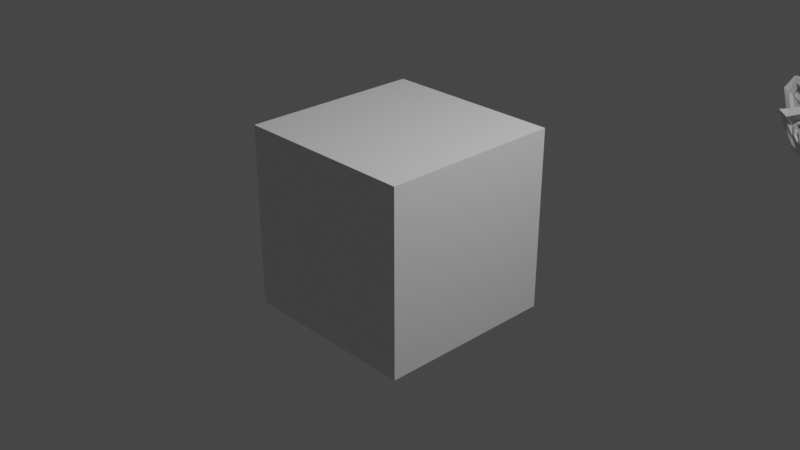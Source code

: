 # Source: tester2.blend  (saved by Blender 2.80.75; exported with 4.5.12 LTS)
import bpy
from mathutils import Matrix  # noqa: F401  (used for matrix-valued properties, if any)

bpy.ops.wm.read_factory_settings(use_empty=True)
scene = bpy.context.scene
scene.name = 'Scene'

# ---- collections
col_collection = bpy.data.collections.new('Collection'); scene.collection.children.link(col_collection)

# ---- materials (node trees are filled in below, after node groups)
mat_material = bpy.data.materials.new('Material')
mat_material.alpha_threshold = 0.0
mat_material.use_transparent_shadow = False
mat_material.line_color = (0.0, 0.0, 0.0, 1.0)

# ---- material node trees
mat_material.use_nodes = True; mat_material.node_tree.nodes.clear()
_N = mat_material.node_tree.nodes; _L = mat_material.node_tree.links
n0 = _N.new('ShaderNodeOutputMaterial'); n0.name = 'Material Output'; n0.location = (300, 300)
n1 = _N.new('ShaderNodeBsdfPrincipled'); n1.name = 'Principled BSDF'; n1.location = (10, 300)
n1.distribution = 'GGX'
n1.subsurface_method = 'BURLEY'
n1.inputs[2].default_value = 0.4
n1.inputs[3].default_value = 1.45
n1.inputs[27].default_value = (0.0, 0.0, 0.0, 1.0)
n1.inputs[28].default_value = 1.0
_L.new(n1.outputs[0], n0.inputs[0])
n0.is_active_output = True

# ---- world
world_world = bpy.data.worlds.new('World'); scene.world = world_world
world_world.use_nodes = True; world_world.node_tree.nodes.clear()
_N = world_world.node_tree.nodes; _L = world_world.node_tree.links
n0 = _N.new('ShaderNodeOutputWorld'); n0.name = 'World Output'; n0.location = (300, 300)
n1 = _N.new('ShaderNodeBackground'); n1.name = 'Background'; n1.location = (10, 300)
n1.inputs[0].default_value = (0.05088, 0.05088, 0.05088, 1.0)
_L.new(n1.outputs[0], n0.inputs[0])
n0.is_active_output = True
world_world.color = (0.05088, 0.05088, 0.05088)
world_world.use_sun_shadow = False
world_world.sun_shadow_jitter_overblur = 0.0

# ---- cameras
cam_camera = bpy.data.cameras.new('Camera')
cam_camera.clip_end = 100.0
cam_camera.ortho_scale = 7.314

# ---- lights
light_light = bpy.data.lights.new('Light', 'POINT')
light_light.transmission_factor = 0.0
light_light.energy = 1000.0
light_light.shadow_soft_size = 0.1
light_light.shadow_maximum_resolution = 0.006
light_light.use_absolute_resolution = True

# ---- meshes
me_cube = bpy.data.meshes.new('Cube')
me_cube.from_pydata([(1.0, 1.0, 1.0), (1.0, 1.0, -1.0), (1.0, -1.0, 1.0), (1.0, -1.0, -1.0), (-1.0, 1.0, 1.0), (-1.0, 1.0, -1.0), (-1.0, -1.0, 1.0), (-1.0, -1.0, -1.0)], [], [(0, 4, 6, 2), (3, 2, 6, 7), (7, 6, 4, 5), (5, 1, 3, 7), (1, 0, 2, 3), (5, 4, 0, 1)])
_uv = me_cube.uv_layers.new(name='UVMap')
_uv.uv.foreach_set('vector', [0.375, 0.0, 0.625, 0.0, 0.625, 0.25, 0.375, 0.25, 0.375, 0.25, 0.625, 0.25, 0.625, 0.5, 0.375, 0.5, 0.375, 0.5, 0.625, 0.5, 0.625, 0.75, 0.375, 0.75, 0.375, 0.75, 0.625, 0.75, 0.625, 1.0, 0.375, 1.0, 0.125, 0.5, 0.375, 0.5, 0.375, 0.75, 0.125, 0.75, 0.625, 0.5, 0.875, 0.5, 0.875, 0.75, 0.625, 0.75])
me_cube.materials.append(mat_material)
me_cube.use_remesh_preserve_volume = False
me_cube.use_remesh_preserve_attributes = False
me_cube.use_mirror_vertex_groups = False
me_cube.update()
me_suzanne = bpy.data.meshes.new('Suzanne')
me_suzanne.from_pydata([(0.4375, -0.7656, 0.1641), (-0.4375, -0.7656, 0.1641), (0.5, -0.6875, 0.09375), (-0.5, -0.6875, 0.09375), (0.5469, -0.5781, 0.05469), (-0.5469, -0.5781, 0.05469), (0.3516, -0.6172, -0.02344), (-0.3516, -0.6172, -0.02344), (0.3516, -0.7188, 0.03125), (-0.3516, -0.7188, 0.03125), (0.3516, -0.7812, 0.1328), (-0.3516, -0.7812, 0.1328), (0.2734, -0.7969, 0.1641), (-0.2734, -0.7969, 0.1641), (0.2031, -0.7422, 0.09375), (-0.2031, -0.7422, 0.09375), (0.1562, -0.6484, 0.05469), (-0.1562, -0.6484, 0.05469), (0.07812, -0.6562, 0.2422), (-0.07812, -0.6562, 0.2422), (0.1406, -0.7422, 0.2422), (-0.1406, -0.7422, 0.2422), (0.2422, -0.7969, 0.2422), (-0.2422, -0.7969, 0.2422), (0.2734, -0.7969, 0.3281), (-0.2734, -0.7969, 0.3281), (0.2031, -0.7422, 0.3906), (-0.2031, -0.7422, 0.3906), (0.1562, -0.6484, 0.4375), (-0.1562, -0.6484, 0.4375), (0.3516, -0.6172, 0.5156), (-0.3516, -0.6172, 0.5156), (0.3516, -0.7188, 0.4531), (-0.3516, -0.7188, 0.4531), (0.3516, -0.7812, 0.3594), (-0.3516, -0.7812, 0.3594), (0.4375, -0.7656, 0.3281), (-0.4375, -0.7656, 0.3281), (0.5, -0.6875, 0.3906), (-0.5, -0.6875, 0.3906), (0.5469, -0.5781, 0.4375), (-0.5469, -0.5781, 0.4375), (0.625, -0.5625, 0.2422), (-0.625, -0.5625, 0.2422), (0.5625, -0.6719, 0.2422), (-0.5625, -0.6719, 0.2422), (0.4688, -0.7578, 0.2422), (-0.4688, -0.7578, 0.2422), (0.4766, -0.7734, 0.2422), (-0.4766, -0.7734, 0.2422), (0.4453, -0.7812, 0.3359), (-0.4453, -0.7812, 0.3359), (0.3516, -0.8047, 0.375), (-0.3516, -0.8047, 0.375), (0.2656, -0.8203, 0.3359), (-0.2656, -0.8203, 0.3359), (0.2266, -0.8203, 0.2422), (-0.2266, -0.8203, 0.2422), (0.2656, -0.8203, 0.1562), (-0.2656, -0.8203, 0.1562), (0.3516, -0.8281, 0.2422), (-0.3516, -0.8281, 0.2422), (0.3516, -0.8047, 0.1172), (-0.3516, -0.8047, 0.1172), (0.4453, -0.7812, 0.1562), (-0.4453, -0.7812, 0.1562), (0.0, -0.7422, 0.4297), (0.0, -0.8203, 0.3516), (0.0, -0.7344, -0.6797), (0.0, -0.7812, -0.3203), (0.0, -0.7969, -0.1875), (0.0, -0.7188, -0.7734), (0.0, -0.6016, 0.4062), (0.0, -0.5703, 0.5703), (0.0, 0.5469, 0.8984), (0.0, 0.8516, 0.5625), (0.0, 0.8281, 0.07031), (0.0, 0.3516, -0.3828), (0.2031, -0.5625, -0.1875), (-0.2031, -0.5625, -0.1875), (0.3125, -0.5703, -0.4375), (-0.3125, -0.5703, -0.4375), (0.3516, -0.5703, -0.6953), (-0.3516, -0.5703, -0.6953), (0.3672, -0.5312, -0.8906), (-0.3672, -0.5312, -0.8906), (0.3281, -0.5234, -0.9453), (-0.3281, -0.5234, -0.9453), (0.1797, -0.5547, -0.9688), (-0.1797, -0.5547, -0.9688), (0.0, -0.5781, -0.9844), (0.4375, -0.5312, -0.1406), (-0.4375, -0.5312, -0.1406), (0.6328, -0.5391, -0.03906), (-0.6328, -0.5391, -0.03906), (0.8281, -0.4453, 0.1484), (-0.8281, -0.4453, 0.1484), (0.8594, -0.5938, 0.4297), (-0.8594, -0.5938, 0.4297), (0.7109, -0.625, 0.4844), (-0.7109, -0.625, 0.4844), (0.4922, -0.6875, 0.6016), (-0.4922, -0.6875, 0.6016), (0.3203, -0.7344, 0.7578), (-0.3203, -0.7344, 0.7578), (0.1562, -0.7578, 0.7188), (-0.1562, -0.7578, 0.7188), (0.0625, -0.75, 0.4922), (-0.0625, -0.75, 0.4922), (0.1641, -0.7734, 0.4141), (-0.1641, -0.7734, 0.4141), (0.125, -0.7656, 0.3047), (-0.125, -0.7656, 0.3047), (0.2031, -0.7422, 0.09375), (-0.2031, -0.7422, 0.09375), (0.375, -0.7031, 0.01562), (-0.375, -0.7031, 0.01562), (0.4922, -0.6719, 0.0625), (-0.4922, -0.6719, 0.0625), (0.625, -0.6484, 0.1875), (-0.625, -0.6484, 0.1875), (0.6406, -0.6484, 0.2969), (-0.6406, -0.6484, 0.2969), (0.6016, -0.6641, 0.375), (-0.6016, -0.6641, 0.375), (0.4297, -0.7188, 0.4375), (-0.4297, -0.7188, 0.4375), (0.25, -0.7578, 0.4688), (-0.25, -0.7578, 0.4688), (0.0, -0.7344, -0.7656), (0.1094, -0.7344, -0.7188), (-0.1094, -0.7344, -0.7188), (0.1172, -0.7109, -0.8359), (-0.1172, -0.7109, -0.8359), (0.0625, -0.6953, -0.8828), (-0.0625, -0.6953, -0.8828), (0.0, -0.6875, -0.8906), (0.0, -0.75, -0.1953), (0.0, -0.7422, -0.1406), (0.1016, -0.7422, -0.1484), (-0.1016, -0.7422, -0.1484), (0.125, -0.75, -0.2266), (-0.125, -0.75, -0.2266), (0.08594, -0.7422, -0.2891), (-0.08594, -0.7422, -0.2891), (0.3984, -0.6719, -0.04688), (-0.3984, -0.6719, -0.04688), (0.6172, -0.625, 0.05469), (-0.6172, -0.625, 0.05469), (0.7266, -0.6016, 0.2031), (-0.7266, -0.6016, 0.2031), (0.7422, -0.6562, 0.375), (-0.7422, -0.6562, 0.375), (0.6875, -0.7266, 0.4141), (-0.6875, -0.7266, 0.4141), (0.4375, -0.7969, 0.5469), (-0.4375, -0.7969, 0.5469), (0.3125, -0.8359, 0.6406), (-0.3125, -0.8359, 0.6406), (0.2031, -0.8516, 0.6172), (-0.2031, -0.8516, 0.6172), (0.1016, -0.8438, 0.4297), (-0.1016, -0.8438, 0.4297), (0.125, -0.8125, -0.1016), (-0.125, -0.8125, -0.1016), (0.2109, -0.7109, -0.4453), (-0.2109, -0.7109, -0.4453), (0.25, -0.6875, -0.7031), (-0.25, -0.6875, -0.7031), (0.2656, -0.6641, -0.8203), (-0.2656, -0.6641, -0.8203), (0.2344, -0.6328, -0.9141), (-0.2344, -0.6328, -0.9141), (0.1641, -0.6328, -0.9297), (-0.1641, -0.6328, -0.9297), (0.0, -0.6406, -0.9453), (0.0, -0.7266, 0.04688), (0.0, -0.7656, 0.2109), (0.3281, -0.7422, 0.4766), (-0.3281, -0.7422, 0.4766), (0.1641, -0.75, 0.1406), (-0.1641, -0.75, 0.1406), (0.1328, -0.7578, 0.2109), (-0.1328, -0.7578, 0.2109), (0.1172, -0.7344, -0.6875), (-0.1172, -0.7344, -0.6875), (0.07812, -0.75, -0.4453), (-0.07812, -0.75, -0.4453), (0.0, -0.75, -0.4453), (0.0, -0.7422, -0.3281), (0.09375, -0.7812, -0.2734), (-0.09375, -0.7812, -0.2734), (0.1328, -0.7969, -0.2266), (-0.1328, -0.7969, -0.2266), (0.1094, -0.7812, -0.1328), (-0.1094, -0.7812, -0.1328), (0.03906, -0.7812, -0.125), (-0.03906, -0.7812, -0.125), (0.0, -0.8281, -0.2031), (0.04688, -0.8125, -0.1484), (-0.04688, -0.8125, -0.1484), (0.09375, -0.8125, -0.1562), (-0.09375, -0.8125, -0.1562), (0.1094, -0.8281, -0.2266), (-0.1094, -0.8281, -0.2266), (0.07812, -0.8047, -0.25), (-0.07812, -0.8047, -0.25), (0.0, -0.8047, -0.2891), (0.2578, -0.5547, -0.3125), (-0.2578, -0.5547, -0.3125), (0.1641, -0.7109, -0.2422), (-0.1641, -0.7109, -0.2422), (0.1797, -0.7109, -0.3125), (-0.1797, -0.7109, -0.3125), (0.2344, -0.5547, -0.25), (-0.2344, -0.5547, -0.25), (0.0, -0.6875, -0.875), (0.04688, -0.6875, -0.8672), (-0.04688, -0.6875, -0.8672), (0.09375, -0.7109, -0.8203), (-0.09375, -0.7109, -0.8203), (0.09375, -0.7266, -0.7422), (-0.09375, -0.7266, -0.7422), (0.0, -0.6562, -0.7812), (0.09375, -0.6641, -0.75), (-0.09375, -0.6641, -0.75), (0.09375, -0.6406, -0.8125), (-0.09375, -0.6406, -0.8125), (0.04688, -0.6328, -0.8516), (-0.04688, -0.6328, -0.8516), (0.0, -0.6328, -0.8594), (0.1719, -0.7812, 0.2188), (-0.1719, -0.7812, 0.2188), (0.1875, -0.7734, 0.1562), (-0.1875, -0.7734, 0.1562), (0.3359, -0.7578, 0.4297), (-0.3359, -0.7578, 0.4297), (0.2734, -0.7734, 0.4219), (-0.2734, -0.7734, 0.4219), (0.4219, -0.7734, 0.3984), (-0.4219, -0.7734, 0.3984), (0.5625, -0.6953, 0.3516), (-0.5625, -0.6953, 0.3516), (0.5859, -0.6875, 0.2891), (-0.5859, -0.6875, 0.2891), (0.5781, -0.6797, 0.1953), (-0.5781, -0.6797, 0.1953), (0.4766, -0.7188, 0.1016), (-0.4766, -0.7188, 0.1016), (0.375, -0.7422, 0.0625), (-0.375, -0.7422, 0.0625), (0.2266, -0.7812, 0.1094), (-0.2266, -0.7812, 0.1094), (0.1797, -0.7812, 0.2969), (-0.1797, -0.7812, 0.2969), (0.2109, -0.7812, 0.375), (-0.2109, -0.7812, 0.375), (0.2344, -0.7578, 0.3594), (-0.2344, -0.7578, 0.3594), (0.1953, -0.7578, 0.2969), (-0.1953, -0.7578, 0.2969), (0.2422, -0.7578, 0.125), (-0.2422, -0.7578, 0.125), (0.375, -0.7266, 0.08594), (-0.375, -0.7266, 0.08594), (0.4609, -0.7031, 0.1172), (-0.4609, -0.7031, 0.1172), (0.5469, -0.6719, 0.2109), (-0.5469, -0.6719, 0.2109), (0.5547, -0.6719, 0.2812), (-0.5547, -0.6719, 0.2812), (0.5312, -0.6797, 0.3359), (-0.5312, -0.6797, 0.3359), (0.4141, -0.75, 0.3906), (-0.4141, -0.75, 0.3906), (0.2812, -0.7656, 0.3984), (-0.2812, -0.7656, 0.3984), (0.3359, -0.75, 0.4062), (-0.3359, -0.75, 0.4062), (0.2031, -0.75, 0.1719), (-0.2031, -0.75, 0.1719), (0.1953, -0.75, 0.2266), (-0.1953, -0.75, 0.2266), (0.1094, -0.6094, 0.4609), (-0.1094, -0.6094, 0.4609), (0.1953, -0.6172, 0.6641), (-0.1953, -0.6172, 0.6641), (0.3359, -0.5938, 0.6875), (-0.3359, -0.5938, 0.6875), (0.4844, -0.5547, 0.5547), (-0.4844, -0.5547, 0.5547), (0.6797, -0.4922, 0.4531), (-0.6797, -0.4922, 0.4531), (0.7969, -0.4609, 0.4062), (-0.7969, -0.4609, 0.4062), (0.7734, -0.375, 0.1641), (-0.7734, -0.375, 0.1641), (0.6016, -0.4141, 0.0), (-0.6016, -0.4141, 0.0), (0.4375, -0.4688, -0.09375), (-0.4375, -0.4688, -0.09375), (0.0, -0.2891, 0.8984), (0.0, 0.07812, 0.9844), (0.0, 0.6719, -0.1953), (0.0, -0.1875, -0.4609), (0.0, -0.4609, -0.9766), (0.0, -0.3438, -0.8047), (0.0, -0.3203, -0.5703), (0.0, -0.2812, -0.4844), (0.8516, -0.05469, 0.2344), (-0.8516, -0.05469, 0.2344), (0.8594, 0.04688, 0.3203), (-0.8594, 0.04688, 0.3203), (0.7734, 0.4375, 0.2656), (-0.7734, 0.4375, 0.2656), (0.4609, 0.7031, 0.4375), (-0.4609, 0.7031, 0.4375), (0.7344, -0.07031, -0.04688), (-0.7344, -0.07031, -0.04688), (0.5938, 0.1641, -0.125), (-0.5938, 0.1641, -0.125), (0.6406, 0.4297, -0.007812), (-0.6406, 0.4297, -0.007812), (0.3359, 0.6641, 0.05469), (-0.3359, 0.6641, 0.05469), (0.2344, -0.4062, -0.3516), (-0.2344, -0.4062, -0.3516), (0.1797, -0.2578, -0.4141), (-0.1797, -0.2578, -0.4141), (0.2891, -0.3828, -0.7109), (-0.2891, -0.3828, -0.7109), (0.25, -0.3906, -0.5), (-0.25, -0.3906, -0.5), (0.3281, -0.3984, -0.9141), (-0.3281, -0.3984, -0.9141), (0.1406, -0.3672, -0.7578), (-0.1406, -0.3672, -0.7578), (0.125, -0.3594, -0.5391), (-0.125, -0.3594, -0.5391), (0.1641, -0.4375, -0.9453), (-0.1641, -0.4375, -0.9453), (0.2188, -0.4297, -0.2812), (-0.2188, -0.4297, -0.2812), (0.2109, -0.4688, -0.2266), (-0.2109, -0.4688, -0.2266), (0.2031, -0.5, -0.1719), (-0.2031, -0.5, -0.1719), (0.2109, -0.1641, -0.3906), (-0.2109, -0.1641, -0.3906), (0.2969, 0.2656, -0.3125), (-0.2969, 0.2656, -0.3125), (0.3438, 0.5391, -0.1484), (-0.3438, 0.5391, -0.1484), (0.4531, 0.3828, 0.8672), (-0.4531, 0.3828, 0.8672), (0.4531, 0.07031, 0.9297), (-0.4531, 0.07031, 0.9297), (0.4531, -0.2344, 0.8516), (-0.4531, -0.2344, 0.8516), (0.4609, -0.4297, 0.5234), (-0.4609, -0.4297, 0.5234), (0.7266, -0.3359, 0.4062), (-0.7266, -0.3359, 0.4062), (0.6328, -0.2812, 0.4531), (-0.6328, -0.2812, 0.4531), (0.6406, -0.05469, 0.7031), (-0.6406, -0.05469, 0.7031), (0.7969, -0.125, 0.5625), (-0.7969, -0.125, 0.5625), (0.7969, 0.1172, 0.6172), (-0.7969, 0.1172, 0.6172), (0.6406, 0.1953, 0.75), (-0.6406, 0.1953, 0.75), (0.6406, 0.4453, 0.6797), (-0.6406, 0.4453, 0.6797), (0.7969, 0.3594, 0.5391), (-0.7969, 0.3594, 0.5391), (0.6172, 0.5859, 0.3281), (-0.6172, 0.5859, 0.3281), (0.4844, 0.5469, 0.02344), (-0.4844, 0.5469, 0.02344), (0.8203, 0.2031, 0.3281), (-0.8203, 0.2031, 0.3281), (0.4062, -0.1484, -0.1719), (-0.4062, -0.1484, -0.1719), (0.4297, 0.2109, -0.1953), (-0.4297, 0.2109, -0.1953), (0.8906, 0.2344, 0.4062), (-0.8906, 0.2344, 0.4062), (0.7734, 0.125, -0.1406), (-0.7734, 0.125, -0.1406), (1.039, 0.3281, -0.1016), (-1.039, 0.3281, -0.1016), (1.281, 0.4297, 0.05469), (-1.281, 0.4297, 0.05469), (1.352, 0.4219, 0.3203), (-1.352, 0.4219, 0.3203), (1.234, 0.4219, 0.5078), (-1.234, 0.4219, 0.5078), (1.023, 0.3125, 0.4766), (-1.023, 0.3125, 0.4766), (1.016, 0.2891, 0.4141), (-1.016, 0.2891, 0.4141), (1.188, 0.3906, 0.4375), (-1.188, 0.3906, 0.4375), (1.266, 0.4062, 0.2891), (-1.266, 0.4062, 0.2891), (1.211, 0.4062, 0.07812), (-1.211, 0.4062, 0.07812), (1.031, 0.3047, -0.03906), (-1.031, 0.3047, -0.03906), (0.8281, 0.1328, -0.07031), (-0.8281, 0.1328, -0.07031), (0.9219, 0.2188, 0.3594), (-0.9219, 0.2188, 0.3594), (0.9453, 0.2891, 0.3047), (-0.9453, 0.2891, 0.3047), (0.8828, 0.2109, -0.02344), (-0.8828, 0.2109, -0.02344), (1.039, 0.3672, 0.0), (-1.039, 0.3672, 0.0), (1.188, 0.4453, 0.09375), (-1.188, 0.4453, 0.09375), (1.234, 0.4453, 0.25), (-1.234, 0.4453, 0.25), (1.172, 0.4375, 0.3594), (-1.172, 0.4375, 0.3594), (1.023, 0.3594, 0.3438), (-1.023, 0.3594, 0.3438), (0.8438, 0.2109, 0.2891), (-0.8438, 0.2109, 0.2891), (0.8359, 0.2734, 0.1719), (-0.8359, 0.2734, 0.1719), (0.7578, 0.2734, 0.09375), (-0.7578, 0.2734, 0.09375), (0.8203, 0.2734, 0.08594), (-0.8203, 0.2734, 0.08594), (0.8438, 0.2734, 0.01562), (-0.8438, 0.2734, 0.01562), (0.8125, 0.2734, -0.01562), (-0.8125, 0.2734, -0.01562), (0.7266, 0.07031, 0.0), (-0.7266, 0.07031, 0.0), (0.7188, 0.1719, -0.02344), (-0.7188, 0.1719, -0.02344), (0.7188, 0.1875, 0.03906), (-0.7188, 0.1875, 0.03906), (0.7969, 0.2109, 0.2031), (-0.7969, 0.2109, 0.2031), (0.8906, 0.2656, 0.2422), (-0.8906, 0.2656, 0.2422), (0.8906, 0.3203, 0.2344), (-0.8906, 0.3203, 0.2344), (0.8125, 0.3203, -0.01562), (-0.8125, 0.3203, -0.01562), (0.8516, 0.3203, 0.01562), (-0.8516, 0.3203, 0.01562), (0.8281, 0.3203, 0.07812), (-0.8281, 0.3203, 0.07812), (0.7656, 0.3203, 0.09375), (-0.7656, 0.3203, 0.09375), (0.8438, 0.3203, 0.1719), (-0.8438, 0.3203, 0.1719), (1.039, 0.4141, 0.3281), (-1.039, 0.4141, 0.3281), (1.188, 0.4844, 0.3438), (-1.188, 0.4844, 0.3438), (1.258, 0.4922, 0.2422), (-1.258, 0.4922, 0.2422), (1.211, 0.4844, 0.08594), (-1.211, 0.4844, 0.08594), (1.047, 0.4219, 0.0), (-1.047, 0.4219, 0.0), (0.8828, 0.2656, -0.01562), (-0.8828, 0.2656, -0.01562), (0.9531, 0.3438, 0.2891), (-0.9531, 0.3438, 0.2891), (0.8906, 0.3281, 0.1094), (-0.8906, 0.3281, 0.1094), (0.9375, 0.3359, 0.0625), (-0.9375, 0.3359, 0.0625), (1.0, 0.3672, 0.125), (-1.0, 0.3672, 0.125), (0.9609, 0.3516, 0.1719), (-0.9609, 0.3516, 0.1719), (1.016, 0.375, 0.2344), (-1.016, 0.375, 0.2344), (1.055, 0.3828, 0.1875), (-1.055, 0.3828, 0.1875), (1.109, 0.3906, 0.2109), (-1.109, 0.3906, 0.2109), (1.086, 0.3906, 0.2734), (-1.086, 0.3906, 0.2734), (1.023, 0.4844, 0.4375), (-1.023, 0.4844, 0.4375), (1.25, 0.5469, 0.4688), (-1.25, 0.5469, 0.4688), (1.367, 0.5, 0.2969), (-1.367, 0.5, 0.2969), (1.312, 0.5312, 0.05469), (-1.312, 0.5312, 0.05469), (1.039, 0.4922, -0.08594), (-1.039, 0.4922, -0.08594), (0.7891, 0.3281, -0.125), (-0.7891, 0.3281, -0.125), (0.8594, 0.3828, 0.3828), (-0.8594, 0.3828, 0.3828)], [], [(46, 0, 2, 44), (3, 1, 47, 45), (44, 2, 4, 42), (5, 3, 45, 43), (2, 8, 6, 4), (7, 9, 3, 5), (0, 10, 8, 2), (9, 11, 1, 3), (10, 12, 14, 8), (15, 13, 11, 9), (8, 14, 16, 6), (17, 15, 9, 7), (14, 20, 18, 16), (19, 21, 15, 17), (12, 22, 20, 14), (21, 23, 13, 15), (22, 24, 26, 20), (27, 25, 23, 21), (20, 26, 28, 18), (29, 27, 21, 19), (26, 32, 30, 28), (31, 33, 27, 29), (24, 34, 32, 26), (33, 35, 25, 27), (34, 36, 38, 32), (39, 37, 35, 33), (32, 38, 40, 30), (41, 39, 33, 31), (38, 44, 42, 40), (43, 45, 39, 41), (36, 46, 44, 38), (45, 47, 37, 39), (46, 36, 50, 48), (51, 37, 47, 49), (36, 34, 52, 50), (53, 35, 37, 51), (34, 24, 54, 52), (55, 25, 35, 53), (24, 22, 56, 54), (57, 23, 25, 55), (22, 12, 58, 56), (59, 13, 23, 57), (12, 10, 62, 58), (63, 11, 13, 59), (10, 0, 64, 62), (65, 1, 11, 63), (0, 46, 48, 64), (49, 47, 1, 65), (60, 64, 48), (49, 65, 61), (62, 64, 60), (61, 65, 63), (60, 58, 62), (63, 59, 61), (60, 56, 58), (59, 57, 61), (60, 54, 56), (57, 55, 61), (60, 52, 54), (55, 53, 61), (60, 50, 52), (53, 51, 61), (60, 48, 50), (51, 49, 61), (88, 173, 175, 90), (175, 174, 89, 90), (86, 171, 173, 88), (174, 172, 87, 89), (84, 169, 171, 86), (172, 170, 85, 87), (82, 167, 169, 84), (170, 168, 83, 85), (80, 165, 167, 82), (168, 166, 81, 83), (78, 91, 145, 163), (146, 92, 79, 164), (91, 93, 147, 145), (148, 94, 92, 146), (93, 95, 149, 147), (150, 96, 94, 148), (95, 97, 151, 149), (152, 98, 96, 150), (97, 99, 153, 151), (154, 100, 98, 152), (99, 101, 155, 153), (156, 102, 100, 154), (101, 103, 157, 155), (158, 104, 102, 156), (103, 105, 159, 157), (160, 106, 104, 158), (105, 107, 161, 159), (162, 108, 106, 160), (107, 66, 67, 161), (67, 66, 108, 162), (109, 127, 159, 161), (160, 128, 110, 162), (127, 178, 157, 159), (158, 179, 128, 160), (125, 155, 157, 178), (158, 156, 126, 179), (123, 153, 155, 125), (156, 154, 124, 126), (121, 151, 153, 123), (154, 152, 122, 124), (119, 149, 151, 121), (152, 150, 120, 122), (117, 147, 149, 119), (150, 148, 118, 120), (115, 145, 147, 117), (148, 146, 116, 118), (113, 163, 145, 115), (146, 164, 114, 116), (113, 180, 176, 163), (176, 181, 114, 164), (109, 161, 67, 111), (67, 162, 110, 112), (111, 67, 177, 182), (177, 67, 112, 183), (176, 180, 182, 177), (183, 181, 176, 177), (134, 136, 175, 173), (175, 136, 135, 174), (132, 134, 173, 171), (174, 135, 133, 172), (130, 132, 171, 169), (172, 133, 131, 170), (165, 186, 184, 167), (185, 187, 166, 168), (130, 169, 167, 184), (168, 170, 131, 185), (143, 189, 188, 186), (188, 189, 144, 187), (184, 186, 188, 68), (188, 187, 185, 68), (129, 130, 184, 68), (185, 131, 129, 68), (141, 192, 190, 143), (191, 193, 142, 144), (139, 194, 192, 141), (193, 195, 140, 142), (138, 196, 194, 139), (195, 197, 138, 140), (137, 70, 196, 138), (197, 70, 137, 138), (189, 143, 190, 69), (191, 144, 189, 69), (69, 190, 205, 207), (206, 191, 69, 207), (70, 198, 199, 196), (200, 198, 70, 197), (196, 199, 201, 194), (202, 200, 197, 195), (194, 201, 203, 192), (204, 202, 195, 193), (192, 203, 205, 190), (206, 204, 193, 191), (198, 203, 201, 199), (202, 204, 198, 200), (198, 207, 205, 203), (206, 207, 198, 204), (138, 139, 163, 176), (164, 140, 138, 176), (139, 141, 210, 163), (211, 142, 140, 164), (141, 143, 212, 210), (213, 144, 142, 211), (143, 186, 165, 212), (166, 187, 144, 213), (80, 208, 212, 165), (213, 209, 81, 166), (208, 214, 210, 212), (211, 215, 209, 213), (78, 163, 210, 214), (211, 164, 79, 215), (130, 129, 71, 221), (71, 129, 131, 222), (132, 130, 221, 219), (222, 131, 133, 220), (134, 132, 219, 217), (220, 133, 135, 218), (136, 134, 217, 216), (218, 135, 136, 216), (216, 217, 228, 230), (229, 218, 216, 230), (217, 219, 226, 228), (227, 220, 218, 229), (219, 221, 224, 226), (225, 222, 220, 227), (221, 71, 223, 224), (223, 71, 222, 225), (223, 230, 228, 224), (229, 230, 223, 225), (224, 228, 226), (227, 229, 225), (182, 180, 233, 231), (234, 181, 183, 232), (111, 182, 231, 253), (232, 183, 112, 254), (109, 111, 253, 255), (254, 112, 110, 256), (180, 113, 251, 233), (252, 114, 181, 234), (113, 115, 249, 251), (250, 116, 114, 252), (115, 117, 247, 249), (248, 118, 116, 250), (117, 119, 245, 247), (246, 120, 118, 248), (119, 121, 243, 245), (244, 122, 120, 246), (121, 123, 241, 243), (242, 124, 122, 244), (123, 125, 239, 241), (240, 126, 124, 242), (125, 178, 235, 239), (236, 179, 126, 240), (178, 127, 237, 235), (238, 128, 179, 236), (127, 109, 255, 237), (256, 110, 128, 238), (237, 255, 257, 275), (258, 256, 238, 276), (235, 237, 275, 277), (276, 238, 236, 278), (239, 235, 277, 273), (278, 236, 240, 274), (241, 239, 273, 271), (274, 240, 242, 272), (243, 241, 271, 269), (272, 242, 244, 270), (245, 243, 269, 267), (270, 244, 246, 268), (247, 245, 267, 265), (268, 246, 248, 266), (249, 247, 265, 263), (266, 248, 250, 264), (251, 249, 263, 261), (264, 250, 252, 262), (233, 251, 261, 279), (262, 252, 234, 280), (255, 253, 259, 257), (260, 254, 256, 258), (253, 231, 281, 259), (282, 232, 254, 260), (231, 233, 279, 281), (280, 234, 232, 282), (66, 107, 283, 72), (284, 108, 66, 72), (107, 105, 285, 283), (286, 106, 108, 284), (105, 103, 287, 285), (288, 104, 106, 286), (103, 101, 289, 287), (290, 102, 104, 288), (101, 99, 291, 289), (292, 100, 102, 290), (99, 97, 293, 291), (294, 98, 100, 292), (97, 95, 295, 293), (296, 96, 98, 294), (95, 93, 297, 295), (298, 94, 96, 296), (93, 91, 299, 297), (300, 92, 94, 298), (307, 308, 327, 337), (328, 308, 307, 338), (306, 307, 337, 335), (338, 307, 306, 336), (305, 306, 335, 339), (336, 306, 305, 340), (88, 90, 305, 339), (305, 90, 89, 340), (86, 88, 339, 333), (340, 89, 87, 334), (84, 86, 333, 329), (334, 87, 85, 330), (82, 84, 329, 331), (330, 85, 83, 332), (329, 335, 337, 331), (338, 336, 330, 332), (329, 333, 339, 335), (340, 334, 330, 336), (325, 331, 337, 327), (338, 332, 326, 328), (80, 82, 331, 325), (332, 83, 81, 326), (208, 341, 343, 214), (344, 342, 209, 215), (80, 325, 341, 208), (342, 326, 81, 209), (78, 214, 343, 345), (344, 215, 79, 346), (78, 345, 299, 91), (300, 346, 79, 92), (76, 323, 351, 303), (352, 324, 76, 303), (303, 351, 349, 77), (350, 352, 303, 77), (77, 349, 347, 304), (348, 350, 77, 304), (304, 347, 327, 308), (328, 348, 304, 308), (325, 327, 347, 341), (348, 328, 326, 342), (295, 297, 317, 309), (318, 298, 296, 310), (75, 315, 323, 76), (324, 316, 75, 76), (301, 357, 355, 302), (356, 358, 301, 302), (302, 355, 353, 74), (354, 356, 302, 74), (74, 353, 315, 75), (316, 354, 74, 75), (291, 293, 361, 363), (362, 294, 292, 364), (363, 361, 367, 365), (368, 362, 364, 366), (365, 367, 369, 371), (370, 368, 366, 372), (371, 369, 375, 373), (376, 370, 372, 374), (313, 377, 373, 375), (374, 378, 314, 376), (315, 353, 373, 377), (374, 354, 316, 378), (353, 355, 371, 373), (372, 356, 354, 374), (355, 357, 365, 371), (366, 358, 356, 372), (357, 359, 363, 365), (364, 360, 358, 366), (289, 291, 363, 359), (364, 292, 290, 360), (73, 359, 357, 301), (358, 360, 73, 301), (283, 285, 287, 289), (288, 286, 284, 290), (283, 289, 359, 73), (360, 290, 284, 73), (72, 283, 73), (73, 284, 72), (293, 295, 309, 361), (310, 296, 294, 362), (309, 311, 367, 361), (368, 312, 310, 362), (311, 381, 369, 367), (370, 382, 312, 368), (313, 375, 369, 381), (370, 376, 314, 382), (347, 349, 385, 383), (386, 350, 348, 384), (317, 383, 385, 319), (386, 384, 318, 320), (297, 299, 383, 317), (384, 300, 298, 318), (299, 343, 341, 383), (342, 344, 300, 384), (341, 347, 383), (384, 348, 342), (299, 345, 343), (344, 346, 300), (313, 321, 379, 377), (380, 322, 314, 378), (315, 377, 379, 323), (380, 378, 316, 324), (319, 385, 379, 321), (380, 386, 320, 322), (349, 351, 379, 385), (380, 352, 350, 386), (323, 379, 351), (352, 380, 324), (399, 387, 413, 401), (414, 388, 400, 402), (399, 401, 403, 397), (404, 402, 400, 398), (397, 403, 405, 395), (406, 404, 398, 396), (395, 405, 407, 393), (408, 406, 396, 394), (393, 407, 409, 391), (410, 408, 394, 392), (391, 409, 411, 389), (412, 410, 392, 390), (409, 419, 417, 411), (418, 420, 410, 412), (407, 421, 419, 409), (420, 422, 408, 410), (405, 423, 421, 407), (422, 424, 406, 408), (403, 425, 423, 405), (424, 426, 404, 406), (401, 427, 425, 403), (426, 428, 402, 404), (401, 413, 415, 427), (416, 414, 402, 428), (317, 319, 443, 441), (444, 320, 318, 442), (319, 389, 411, 443), (412, 390, 320, 444), (309, 317, 441, 311), (442, 318, 310, 312), (381, 429, 413, 387), (414, 430, 382, 388), (411, 417, 439, 443), (440, 418, 412, 444), (437, 445, 443, 439), (444, 446, 438, 440), (433, 445, 437, 435), (438, 446, 434, 436), (431, 447, 445, 433), (446, 448, 432, 434), (429, 447, 431, 449), (432, 448, 430, 450), (413, 429, 449, 415), (450, 430, 414, 416), (311, 447, 429, 381), (430, 448, 312, 382), (311, 441, 445, 447), (446, 442, 312, 448), (441, 443, 445), (446, 444, 442), (415, 449, 451, 475), (452, 450, 416, 476), (449, 431, 461, 451), (462, 432, 450, 452), (431, 433, 459, 461), (460, 434, 432, 462), (433, 435, 457, 459), (458, 436, 434, 460), (435, 437, 455, 457), (456, 438, 436, 458), (437, 439, 453, 455), (454, 440, 438, 456), (439, 417, 473, 453), (474, 418, 440, 454), (427, 415, 475, 463), (476, 416, 428, 464), (425, 427, 463, 465), (464, 428, 426, 466), (423, 425, 465, 467), (466, 426, 424, 468), (421, 423, 467, 469), (468, 424, 422, 470), (419, 421, 469, 471), (470, 422, 420, 472), (417, 419, 471, 473), (472, 420, 418, 474), (457, 455, 479, 477), (480, 456, 458, 478), (477, 479, 481, 483), (482, 480, 478, 484), (483, 481, 487, 485), (488, 482, 484, 486), (485, 487, 489, 491), (490, 488, 486, 492), (463, 475, 485, 491), (486, 476, 464, 492), (451, 483, 485, 475), (486, 484, 452, 476), (451, 461, 477, 483), (478, 462, 452, 484), (457, 477, 461, 459), (462, 478, 458, 460), (453, 473, 479, 455), (480, 474, 454, 456), (471, 481, 479, 473), (480, 482, 472, 474), (469, 487, 481, 471), (482, 488, 470, 472), (467, 489, 487, 469), (488, 490, 468, 470), (465, 491, 489, 467), (490, 492, 466, 468), (463, 491, 465), (466, 492, 464), (391, 389, 503, 501), (504, 390, 392, 502), (393, 391, 501, 499), (502, 392, 394, 500), (395, 393, 499, 497), (500, 394, 396, 498), (397, 395, 497, 495), (498, 396, 398, 496), (399, 397, 495, 493), (496, 398, 400, 494), (387, 399, 493, 505), (494, 400, 388, 506), (493, 501, 503, 505), (504, 502, 494, 506), (493, 495, 499, 501), (500, 496, 494, 502), (495, 497, 499), (500, 498, 496), (313, 381, 387, 505), (388, 382, 314, 506), (313, 505, 503, 321), (504, 506, 314, 322), (319, 321, 503, 389), (504, 322, 320, 390)])
_uv = me_suzanne.uv_layers.new(name='UVMap')
_uv.uv.foreach_set('vector', [0.891, 0.5901, 0.8706, 0.5896, 0.8601, 0.5601, 0.9046, 0.5594, 0.8562, 0.8505, 0.8681, 0.8215, 0.8884, 0.822, 0.9006, 0.8532, 0.9046, 0.5594, 0.8601, 0.5601, 0.853, 0.5216, 0.9202, 0.5245, 0.8475, 0.8887, 0.8562, 0.8505, 0.9006, 0.8532, 0.9147, 0.8887, 0.8601, 0.5601, 0.8289, 0.5908, 0.7985, 0.5695, 0.853, 0.5216, 0.7951, 0.8384, 0.8264, 0.8185, 0.8562, 0.8505, 0.8475, 0.8887, 0.8706, 0.5896, 0.8544, 0.6048, 0.8289, 0.5908, 0.8601, 0.5601, 0.8264, 0.8185, 0.8525, 0.8057, 0.8681, 0.8215, 0.8562, 0.8505, 0.8544, 0.6048, 0.8541, 0.6255, 0.8282, 0.6334, 0.8289, 0.5908, 0.8276, 0.776, 0.8532, 0.785, 0.8525, 0.8057, 0.8264, 0.8185, 0.8289, 0.5908, 0.8282, 0.6334, 0.791, 0.6454, 0.7985, 0.5695, 0.791, 0.7622, 0.8276, 0.776, 0.8264, 0.8185, 0.7951, 0.8384, 0.8282, 0.6334, 0.8552, 0.6685, 0.8424, 0.7025, 0.791, 0.6454, 0.8448, 0.7075, 0.8561, 0.742, 0.8276, 0.776, 0.791, 0.7622, 0.8541, 0.6255, 0.8675, 0.6423, 0.8552, 0.6685, 0.8282, 0.6334, 0.8561, 0.742, 0.8673, 0.7688, 0.8532, 0.785, 0.8276, 0.776, 0.8675, 0.6423, 0.8905, 0.6419, 0.9004, 0.667, 0.8552, 0.6685, 0.9012, 0.7456, 0.8902, 0.7702, 0.8673, 0.7688, 0.8561, 0.742, 0.8552, 0.6685, 0.9004, 0.667, 0.9189, 0.6997, 0.8424, 0.7025, 0.9212, 0.7137, 0.9012, 0.7456, 0.8561, 0.742, 0.8448, 0.7075, 0.9004, 0.667, 0.9319, 0.6368, 0.9684, 0.6453, 0.9189, 0.6997, 0.9682, 0.7702, 0.9314, 0.7771, 0.9012, 0.7456, 0.9212, 0.7137, 0.8905, 0.6419, 0.9059, 0.6279, 0.9319, 0.6368, 0.9004, 0.667, 0.9314, 0.7771, 0.905, 0.7849, 0.8902, 0.7702, 0.9012, 0.7456, 0.9059, 0.6279, 0.9062, 0.6057, 0.9337, 0.593, 0.9319, 0.6368, 0.9312, 0.8209, 0.9044, 0.807, 0.905, 0.7849, 0.9314, 0.7771, 0.9319, 0.6368, 0.9337, 0.593, 0.9684, 0.5738, 0.9684, 0.6453, 0.965, 0.8417, 0.9312, 0.8209, 0.9314, 0.7771, 0.9682, 0.7702, 0.9337, 0.593, 0.9046, 0.5594, 0.9202, 0.5245, 0.9684, 0.5738, 0.9147, 0.8887, 0.9006, 0.8532, 0.9312, 0.8209, 0.965, 0.8417, 0.9062, 0.6057, 0.891, 0.5901, 0.9046, 0.5594, 0.9337, 0.593, 0.9006, 0.8532, 0.8884, 0.822, 0.9044, 0.807, 0.9312, 0.8209, 0.891, 0.5901, 0.9062, 0.6057, 0.9024, 0.6079, 0.8896, 0.5933, 0.9006, 0.8047, 0.9044, 0.807, 0.8884, 0.822, 0.8872, 0.8187, 0.9062, 0.6057, 0.9059, 0.6279, 0.8998, 0.6263, 0.9024, 0.6079, 0.8988, 0.7862, 0.905, 0.7849, 0.9044, 0.807, 0.9006, 0.8047, 0.9059, 0.6279, 0.8905, 0.6419, 0.8878, 0.6365, 0.8998, 0.6263, 0.8874, 0.7754, 0.8902, 0.7702, 0.905, 0.7849, 0.8988, 0.7862, 0.8905, 0.6419, 0.8675, 0.6423, 0.8709, 0.6352, 0.8878, 0.6365, 0.8704, 0.776, 0.8673, 0.7688, 0.8902, 0.7702, 0.8874, 0.7754, 0.8675, 0.6423, 0.8541, 0.6255, 0.8599, 0.6239, 0.8709, 0.6352, 0.8589, 0.7868, 0.8532, 0.785, 0.8673, 0.7688, 0.8704, 0.776, 0.8541, 0.6255, 0.8544, 0.6048, 0.8597, 0.6082, 0.8599, 0.6239, 0.8579, 0.8025, 0.8525, 0.8057, 0.8532, 0.785, 0.8589, 0.7868, 0.8544, 0.6048, 0.8706, 0.5896, 0.8717, 0.594, 0.8597, 0.6082, 0.8693, 0.8172, 0.8681, 0.8215, 0.8525, 0.8057, 0.8579, 0.8025, 0.8706, 0.5896, 0.891, 0.5901, 0.8896, 0.5933, 0.8717, 0.594, 0.8872, 0.8187, 0.8884, 0.822, 0.8681, 0.8215, 0.8693, 0.8172, 0.8794, 0.6165, 0.8717, 0.594, 0.8896, 0.5933, 0.8872, 0.8187, 0.8693, 0.8172, 0.878, 0.7951, 0.8597, 0.6082, 0.8717, 0.594, 0.8794, 0.6165, 0.878, 0.7951, 0.8693, 0.8172, 0.8579, 0.8025, 0.8794, 0.6165, 0.8599, 0.6239, 0.8597, 0.6082, 0.8579, 0.8025, 0.8589, 0.7868, 0.878, 0.7951, 0.8794, 0.6165, 0.8709, 0.6352, 0.8599, 0.6239, 0.8589, 0.7868, 0.8704, 0.776, 0.878, 0.7951, 0.8794, 0.6165, 0.8878, 0.6365, 0.8709, 0.6352, 0.8704, 0.776, 0.8874, 0.7754, 0.878, 0.7951, 0.8794, 0.6165, 0.8998, 0.6263, 0.8878, 0.6365, 0.8874, 0.7754, 0.8988, 0.7862, 0.878, 0.7951, 0.8794, 0.6165, 0.9024, 0.6079, 0.8998, 0.6263, 0.8988, 0.7862, 0.9006, 0.8047, 0.878, 0.7951, 0.8794, 0.6165, 0.8896, 0.5933, 0.9024, 0.6079, 0.9006, 0.8047, 0.8872, 0.8187, 0.878, 0.7951, 0.5403, 0.05381, 0.5364, 0.06207, 0.5189, 0.05968, 0.5189, 0.05029, 0.5189, 0.05968, 0.5015, 0.06204, 0.4976, 0.05377, 0.5189, 0.05029, 0.5519, 0.05834, 0.5428, 0.06409, 0.5364, 0.06207, 0.5403, 0.05381, 0.5015, 0.06204, 0.4951, 0.06405, 0.486, 0.05827, 0.4976, 0.05377, 0.5551, 0.0619, 0.5463, 0.07267, 0.5428, 0.06409, 0.5519, 0.05834, 0.4951, 0.06405, 0.4916, 0.07262, 0.4828, 0.06183, 0.486, 0.05827, 0.5638, 0.07659, 0.5483, 0.08489, 0.5463, 0.07267, 0.5551, 0.0619, 0.4916, 0.07262, 0.4895, 0.08486, 0.474, 0.07651, 0.4828, 0.06183, 0.5831, 0.1085, 0.5556, 0.1217, 0.5483, 0.08489, 0.5638, 0.07659, 0.4895, 0.08486, 0.4822, 0.1218, 0.4545, 0.1085, 0.474, 0.07651, 0.6055, 0.1651, 0.6474, 0.2005, 0.6215, 0.2278, 0.5531, 0.2096, 0.4165, 0.2295, 0.3897, 0.2019, 0.432, 0.1656, 0.4853, 0.2101, 0.6474, 0.2005, 0.6764, 0.2332, 0.6648, 0.2532, 0.6215, 0.2278, 0.3727, 0.2564, 0.3603, 0.2359, 0.3897, 0.2019, 0.4165, 0.2295, 0.6764, 0.2332, 0.7153, 0.2654, 0.6839, 0.28, 0.6648, 0.2532, 0.3537, 0.2846, 0.3205, 0.2703, 0.3603, 0.2359, 0.3727, 0.2564, 0.7153, 0.2654, 0.7073, 0.3101, 0.6875, 0.3115, 0.6839, 0.28, 0.3512, 0.3174, 0.3307, 0.3169, 0.3205, 0.2703, 0.3537, 0.2846, 0.7073, 0.3101, 0.6974, 0.3327, 0.6768, 0.3239, 0.6875, 0.3115, 0.3627, 0.3297, 0.342, 0.3397, 0.3307, 0.3169, 0.3512, 0.3174, 0.6974, 0.3327, 0.6628, 0.3725, 0.6391, 0.3573, 0.6768, 0.3239, 0.4028, 0.3621, 0.3793, 0.3787, 0.342, 0.3397, 0.3627, 0.3297, 0.6628, 0.3725, 0.6268, 0.3958, 0.6183, 0.3752, 0.6391, 0.3573, 0.4246, 0.3793, 0.4169, 0.4006, 0.3793, 0.3787, 0.4028, 0.3621, 0.6268, 0.3958, 0.6048, 0.3978, 0.6008, 0.3779, 0.6183, 0.3752, 0.4424, 0.3812, 0.4393, 0.4015, 0.4169, 0.4006, 0.4246, 0.3793, 0.6048, 0.3978, 0.5531, 0.3905, 0.5597, 0.357, 0.6008, 0.3779, 0.4829, 0.3585, 0.4909, 0.3919, 0.4393, 0.4015, 0.4424, 0.3812, 0.5531, 0.3905, 0.5219, 0.386, 0.5211, 0.3439, 0.5597, 0.357, 0.5211, 0.3439, 0.5219, 0.386, 0.4909, 0.3919, 0.4829, 0.3585, 0.5773, 0.3402, 0.5998, 0.3448, 0.6008, 0.3779, 0.5597, 0.357, 0.4424, 0.3812, 0.442, 0.3478, 0.4646, 0.3422, 0.4829, 0.3585, 0.5998, 0.3448, 0.6155, 0.342, 0.6183, 0.3752, 0.6008, 0.3779, 0.4246, 0.3793, 0.426, 0.3456, 0.442, 0.3478, 0.4424, 0.3812, 0.6345, 0.3323, 0.6391, 0.3573, 0.6183, 0.3752, 0.6155, 0.342, 0.4246, 0.3793, 0.4028, 0.3621, 0.4064, 0.3365, 0.426, 0.3456, 0.6624, 0.3128, 0.6768, 0.3239, 0.6391, 0.3573, 0.6345, 0.3323, 0.4028, 0.3621, 0.3627, 0.3297, 0.3771, 0.3177, 0.4064, 0.3365, 0.6684, 0.298, 0.6875, 0.3115, 0.6768, 0.3239, 0.6624, 0.3128, 0.3627, 0.3297, 0.3512, 0.3174, 0.3703, 0.3026, 0.3771, 0.3177, 0.6641, 0.2779, 0.6839, 0.28, 0.6875, 0.3115, 0.6684, 0.298, 0.3512, 0.3174, 0.3537, 0.2846, 0.3741, 0.2818, 0.3703, 0.3026, 0.6392, 0.253, 0.6648, 0.2532, 0.6839, 0.28, 0.6641, 0.2779, 0.3537, 0.2846, 0.3727, 0.2564, 0.3989, 0.2556, 0.3741, 0.2818, 0.614, 0.2427, 0.6215, 0.2278, 0.6648, 0.2532, 0.6392, 0.253, 0.3727, 0.2564, 0.4165, 0.2295, 0.4245, 0.2445, 0.3989, 0.2556, 0.5729, 0.2586, 0.5531, 0.2096, 0.6215, 0.2278, 0.614, 0.2427, 0.4165, 0.2295, 0.4853, 0.2101, 0.4664, 0.2597, 0.4245, 0.2445, 0.5729, 0.2586, 0.5639, 0.272, 0.5198, 0.2489, 0.5531, 0.2096, 0.5198, 0.2489, 0.4759, 0.2731, 0.4664, 0.2597, 0.4853, 0.2101, 0.5773, 0.3402, 0.5597, 0.357, 0.5211, 0.3439, 0.5585, 0.3166, 0.5211, 0.3439, 0.4829, 0.3585, 0.4646, 0.3422, 0.4826, 0.3178, 0.5585, 0.3166, 0.5211, 0.3439, 0.5203, 0.2948, 0.5569, 0.2912, 0.5203, 0.2948, 0.5211, 0.3439, 0.4826, 0.3178, 0.4834, 0.2922, 0.5198, 0.2489, 0.5639, 0.272, 0.5569, 0.2912, 0.5203, 0.2948, 0.4834, 0.2922, 0.4759, 0.2731, 0.5198, 0.2489, 0.5203, 0.2948, 0.5255, 0.06897, 0.5189, 0.0679, 0.5189, 0.05968, 0.5364, 0.06207, 0.5189, 0.05968, 0.5189, 0.0679, 0.5124, 0.06896, 0.5015, 0.06204, 0.5312, 0.07383, 0.5255, 0.06897, 0.5364, 0.06207, 0.5428, 0.06409, 0.5015, 0.06204, 0.5124, 0.06896, 0.5066, 0.07381, 0.4951, 0.06405, 0.531, 0.08743, 0.5312, 0.07383, 0.5428, 0.06409, 0.5463, 0.07267, 0.4951, 0.06405, 0.5066, 0.07381, 0.5068, 0.08742, 0.4916, 0.07262, 0.5556, 0.1217, 0.532, 0.1277, 0.5327, 0.09092, 0.5483, 0.08489, 0.5052, 0.09091, 0.5058, 0.1277, 0.4822, 0.1218, 0.4895, 0.08486, 0.531, 0.08743, 0.5463, 0.07267, 0.5483, 0.08489, 0.5327, 0.09092, 0.4895, 0.08486, 0.4916, 0.07262, 0.5068, 0.08742, 0.5052, 0.09091, 0.5381, 0.1584, 0.519, 0.1517, 0.5189, 0.1284, 0.532, 0.1277, 0.5189, 0.1284, 0.519, 0.1517, 0.4999, 0.1584, 0.5058, 0.1277, 0.5327, 0.09092, 0.532, 0.1277, 0.5189, 0.1284, 0.5189, 0.09395, 0.5189, 0.1284, 0.5058, 0.1277, 0.5052, 0.09091, 0.5189, 0.09395, 0.5189, 0.08518, 0.531, 0.08743, 0.5327, 0.09092, 0.5189, 0.09395, 0.5052, 0.09091, 0.5068, 0.08742, 0.5189, 0.08518, 0.5189, 0.09395, 0.5484, 0.1736, 0.538, 0.176, 0.5352, 0.1668, 0.5381, 0.1584, 0.5028, 0.1669, 0.5001, 0.176, 0.4897, 0.1737, 0.4999, 0.1584, 0.5443, 0.1934, 0.5372, 0.1876, 0.538, 0.176, 0.5484, 0.1736, 0.5001, 0.176, 0.5009, 0.1876, 0.494, 0.1934, 0.4897, 0.1737, 0.5198, 0.2008, 0.5288, 0.1918, 0.5372, 0.1876, 0.5443, 0.1934, 0.5009, 0.1876, 0.5092, 0.1916, 0.5198, 0.2008, 0.494, 0.1934, 0.5176, 0.1906, 0.5191, 0.1854, 0.5288, 0.1918, 0.5198, 0.2008, 0.5092, 0.1916, 0.5191, 0.1854, 0.5176, 0.1906, 0.5198, 0.2008, 0.519, 0.1517, 0.5381, 0.1584, 0.5352, 0.1668, 0.519, 0.159, 0.5028, 0.1669, 0.4999, 0.1584, 0.519, 0.1517, 0.519, 0.159, 0.519, 0.159, 0.5352, 0.1668, 0.5311, 0.1716, 0.519, 0.1656, 0.5069, 0.1717, 0.5028, 0.1669, 0.519, 0.159, 0.519, 0.1656, 0.5191, 0.1854, 0.5191, 0.1795, 0.5282, 0.1863, 0.5288, 0.1918, 0.5098, 0.1863, 0.5191, 0.1795, 0.5191, 0.1854, 0.5092, 0.1916, 0.5288, 0.1918, 0.5282, 0.1863, 0.5335, 0.1842, 0.5372, 0.1876, 0.5045, 0.1842, 0.5098, 0.1863, 0.5092, 0.1916, 0.5009, 0.1876, 0.5372, 0.1876, 0.5335, 0.1842, 0.5334, 0.1767, 0.538, 0.176, 0.5046, 0.1768, 0.5045, 0.1842, 0.5009, 0.1876, 0.5001, 0.176, 0.538, 0.176, 0.5334, 0.1767, 0.5311, 0.1716, 0.5352, 0.1668, 0.5069, 0.1717, 0.5046, 0.1768, 0.5001, 0.176, 0.5028, 0.1669, 0.5191, 0.1795, 0.5334, 0.1767, 0.5335, 0.1842, 0.5282, 0.1863, 0.5045, 0.1842, 0.5046, 0.1768, 0.5191, 0.1795, 0.5098, 0.1863, 0.5191, 0.1795, 0.519, 0.1656, 0.5311, 0.1716, 0.5334, 0.1767, 0.5069, 0.1717, 0.519, 0.1656, 0.5191, 0.1795, 0.5046, 0.1768, 0.5198, 0.2008, 0.5443, 0.1934, 0.5531, 0.2096, 0.5198, 0.2489, 0.4853, 0.2101, 0.494, 0.1934, 0.5198, 0.2008, 0.5198, 0.2489, 0.5443, 0.1934, 0.5484, 0.1736, 0.5616, 0.1678, 0.5531, 0.2096, 0.4764, 0.168, 0.4897, 0.1737, 0.494, 0.1934, 0.4853, 0.2101, 0.5484, 0.1736, 0.5381, 0.1584, 0.5595, 0.1493, 0.5616, 0.1678, 0.4784, 0.1494, 0.4999, 0.1584, 0.4897, 0.1737, 0.4764, 0.168, 0.5381, 0.1584, 0.532, 0.1277, 0.5556, 0.1217, 0.5595, 0.1493, 0.4822, 0.1218, 0.5058, 0.1277, 0.4999, 0.1584, 0.4784, 0.1494, 0.5831, 0.1085, 0.5961, 0.1334, 0.5595, 0.1493, 0.5556, 0.1217, 0.4784, 0.1494, 0.4414, 0.1336, 0.4545, 0.1085, 0.4822, 0.1218, 0.5961, 0.1334, 0.6012, 0.1479, 0.5616, 0.1678, 0.5595, 0.1493, 0.4764, 0.168, 0.4363, 0.1482, 0.4414, 0.1336, 0.4784, 0.1494, 0.6055, 0.1651, 0.5531, 0.2096, 0.5616, 0.1678, 0.6012, 0.1479, 0.4764, 0.168, 0.4853, 0.2101, 0.432, 0.1656, 0.4363, 0.1482, 0.531, 0.08743, 0.5189, 0.08518, 0.5189, 0.08387, 0.5289, 0.08496, 0.5189, 0.08387, 0.5189, 0.08518, 0.5068, 0.08742, 0.5089, 0.08495, 0.5312, 0.07383, 0.531, 0.08743, 0.5289, 0.08496, 0.529, 0.07543, 0.5089, 0.08495, 0.5068, 0.08742, 0.5066, 0.07381, 0.5088, 0.07542, 0.5255, 0.06897, 0.5312, 0.07383, 0.529, 0.07543, 0.5238, 0.07051, 0.5088, 0.07542, 0.5066, 0.07381, 0.5124, 0.06896, 0.5141, 0.0705, 0.5189, 0.0679, 0.5255, 0.06897, 0.5238, 0.07051, 0.5189, 0.06947, 0.5141, 0.0705, 0.5124, 0.06896, 0.5189, 0.0679, 0.5189, 0.06947, 0.5189, 0.06947, 0.5238, 0.07051, 0.5216, 0.07497, 0.5189, 0.07426, 0.5163, 0.07497, 0.5141, 0.0705, 0.5189, 0.06947, 0.5189, 0.07426, 0.5238, 0.07051, 0.529, 0.07543, 0.5242, 0.07669, 0.5216, 0.07497, 0.5136, 0.07668, 0.5088, 0.07542, 0.5141, 0.0705, 0.5163, 0.07497, 0.529, 0.07543, 0.5289, 0.08496, 0.5246, 0.07989, 0.5242, 0.07669, 0.5133, 0.07988, 0.5089, 0.08495, 0.5088, 0.07542, 0.5136, 0.07668, 0.5289, 0.08496, 0.5189, 0.08387, 0.5189, 0.07933, 0.5246, 0.07989, 0.5189, 0.07933, 0.5189, 0.08387, 0.5089, 0.08495, 0.5133, 0.07988, 0.5189, 0.07933, 0.5189, 0.07426, 0.5216, 0.07497, 0.5246, 0.07989, 0.5163, 0.07497, 0.5189, 0.07426, 0.5189, 0.07933, 0.5133, 0.07988, 0.5246, 0.07989, 0.5216, 0.07497, 0.5242, 0.07669, 0.5136, 0.07668, 0.5163, 0.07497, 0.5133, 0.07988, 0.5569, 0.2912, 0.5639, 0.272, 0.5718, 0.2773, 0.5684, 0.2929, 0.4681, 0.2786, 0.4759, 0.2731, 0.4834, 0.2922, 0.472, 0.2943, 0.5585, 0.3166, 0.5569, 0.2912, 0.5684, 0.2929, 0.5731, 0.3114, 0.472, 0.2943, 0.4834, 0.2922, 0.4826, 0.3178, 0.4678, 0.3131, 0.5773, 0.3402, 0.5585, 0.3166, 0.5731, 0.3114, 0.5849, 0.3277, 0.4678, 0.3131, 0.4826, 0.3178, 0.4646, 0.3422, 0.4565, 0.33, 0.5639, 0.272, 0.5729, 0.2586, 0.5807, 0.2666, 0.5718, 0.2773, 0.4587, 0.268, 0.4664, 0.2597, 0.4759, 0.2731, 0.4681, 0.2786, 0.5729, 0.2586, 0.614, 0.2427, 0.6117, 0.2557, 0.5807, 0.2666, 0.4271, 0.2577, 0.4245, 0.2445, 0.4664, 0.2597, 0.4587, 0.268, 0.614, 0.2427, 0.6392, 0.253, 0.6325, 0.2629, 0.6117, 0.2557, 0.4061, 0.2655, 0.3989, 0.2556, 0.4245, 0.2445, 0.4271, 0.2577, 0.6392, 0.253, 0.6641, 0.2779, 0.6537, 0.28, 0.6325, 0.2629, 0.3849, 0.2836, 0.3741, 0.2818, 0.3989, 0.2556, 0.4061, 0.2655, 0.6641, 0.2779, 0.6684, 0.298, 0.6561, 0.2976, 0.6537, 0.28, 0.383, 0.3019, 0.3703, 0.3026, 0.3741, 0.2818, 0.3849, 0.2836, 0.6684, 0.298, 0.6624, 0.3128, 0.6528, 0.3102, 0.6561, 0.2976, 0.3869, 0.3146, 0.3771, 0.3177, 0.3703, 0.3026, 0.383, 0.3019, 0.6624, 0.3128, 0.6345, 0.3323, 0.629, 0.3239, 0.6528, 0.3102, 0.4116, 0.3277, 0.4064, 0.3365, 0.3771, 0.3177, 0.3869, 0.3146, 0.6345, 0.3323, 0.6155, 0.342, 0.6144, 0.332, 0.629, 0.3239, 0.4267, 0.3354, 0.426, 0.3456, 0.4064, 0.3365, 0.4116, 0.3277, 0.6155, 0.342, 0.5998, 0.3448, 0.601, 0.3336, 0.6144, 0.332, 0.4403, 0.3365, 0.442, 0.3478, 0.426, 0.3456, 0.4267, 0.3354, 0.5998, 0.3448, 0.5773, 0.3402, 0.5849, 0.3277, 0.601, 0.3336, 0.4565, 0.33, 0.4646, 0.3422, 0.442, 0.3478, 0.4403, 0.3365, 0.601, 0.3336, 0.5849, 0.3277, 0.5906, 0.3215, 0.6018, 0.3285, 0.4504, 0.3239, 0.4565, 0.33, 0.4403, 0.3365, 0.4394, 0.3313, 0.6144, 0.332, 0.601, 0.3336, 0.6018, 0.3285, 0.6133, 0.3271, 0.4394, 0.3313, 0.4403, 0.3365, 0.4267, 0.3354, 0.4276, 0.3304, 0.629, 0.3239, 0.6144, 0.332, 0.6133, 0.3271, 0.6269, 0.3205, 0.4276, 0.3304, 0.4267, 0.3354, 0.4116, 0.3277, 0.4136, 0.3242, 0.6528, 0.3102, 0.629, 0.3239, 0.6269, 0.3205, 0.6462, 0.3064, 0.4136, 0.3242, 0.4116, 0.3277, 0.3869, 0.3146, 0.3934, 0.3105, 0.6561, 0.2976, 0.6528, 0.3102, 0.6462, 0.3064, 0.6495, 0.2962, 0.3934, 0.3105, 0.3869, 0.3146, 0.383, 0.3019, 0.3897, 0.3002, 0.6537, 0.28, 0.6561, 0.2976, 0.6495, 0.2962, 0.6478, 0.2835, 0.3897, 0.3002, 0.383, 0.3019, 0.3849, 0.2836, 0.391, 0.2871, 0.6325, 0.2629, 0.6537, 0.28, 0.6478, 0.2835, 0.6298, 0.2673, 0.391, 0.2871, 0.3849, 0.2836, 0.4061, 0.2655, 0.4089, 0.27, 0.6117, 0.2557, 0.6325, 0.2629, 0.6298, 0.2673, 0.6126, 0.2616, 0.4089, 0.27, 0.4061, 0.2655, 0.4271, 0.2577, 0.4263, 0.2637, 0.5807, 0.2666, 0.6117, 0.2557, 0.6126, 0.2616, 0.5852, 0.271, 0.4263, 0.2637, 0.4271, 0.2577, 0.4587, 0.268, 0.4544, 0.2726, 0.5718, 0.2773, 0.5807, 0.2666, 0.5852, 0.271, 0.5781, 0.2819, 0.4544, 0.2726, 0.4587, 0.268, 0.4681, 0.2786, 0.4618, 0.2834, 0.5849, 0.3277, 0.5731, 0.3114, 0.5795, 0.3093, 0.5906, 0.3215, 0.4612, 0.3112, 0.4678, 0.3131, 0.4565, 0.33, 0.4504, 0.3239, 0.5731, 0.3114, 0.5684, 0.2929, 0.5775, 0.2938, 0.5795, 0.3093, 0.4628, 0.2954, 0.472, 0.2943, 0.4678, 0.3131, 0.4612, 0.3112, 0.5684, 0.2929, 0.5718, 0.2773, 0.5781, 0.2819, 0.5775, 0.2938, 0.4618, 0.2834, 0.4681, 0.2786, 0.472, 0.2943, 0.4628, 0.2954, 0.5219, 0.386, 0.5531, 0.3905, 0.5532, 0.4331, 0.523, 0.4336, 0.4928, 0.4345, 0.4909, 0.3919, 0.5219, 0.386, 0.523, 0.4336, 0.5531, 0.3905, 0.6048, 0.3978, 0.6098, 0.4315, 0.5532, 0.4331, 0.4359, 0.4357, 0.4393, 0.4015, 0.4909, 0.3919, 0.4928, 0.4345, 0.6048, 0.3978, 0.6268, 0.3958, 0.6482, 0.4193, 0.6098, 0.4315, 0.3965, 0.4254, 0.4169, 0.4006, 0.4393, 0.4015, 0.4359, 0.4357, 0.6268, 0.3958, 0.6628, 0.3725, 0.6921, 0.3883, 0.6482, 0.4193, 0.3503, 0.3962, 0.3793, 0.3787, 0.4169, 0.4006, 0.3965, 0.4254, 0.6628, 0.3725, 0.6974, 0.3327, 0.7263, 0.3418, 0.6921, 0.3883, 0.3128, 0.3506, 0.342, 0.3397, 0.3793, 0.3787, 0.3503, 0.3962, 0.6974, 0.3327, 0.7073, 0.3101, 0.7359, 0.3121, 0.7263, 0.3418, 0.3011, 0.3206, 0.3307, 0.3169, 0.342, 0.3397, 0.3128, 0.3506, 0.7073, 0.3101, 0.7153, 0.2654, 0.7299, 0.2564, 0.7359, 0.3121, 0.3049, 0.2611, 0.3205, 0.2703, 0.3307, 0.3169, 0.3011, 0.3206, 0.7153, 0.2654, 0.6764, 0.2332, 0.6982, 0.2169, 0.7299, 0.2564, 0.3374, 0.2192, 0.3603, 0.2359, 0.3205, 0.2703, 0.3049, 0.2611, 0.6764, 0.2332, 0.6474, 0.2005, 0.6631, 0.1907, 0.6982, 0.2169, 0.3735, 0.1919, 0.3897, 0.2019, 0.3603, 0.2359, 0.3374, 0.2192, 0.6269, 0.01561, 0.6494, 0.02238, 0.6605, 0.07608, 0.6214, 0.04809, 0.3768, 0.0753, 0.3888, 0.02159, 0.4113, 0.01513, 0.4164, 0.04763, 0.5675, 0.000144, 0.6269, 0.01561, 0.6214, 0.04809, 0.5772, 0.0328, 0.4164, 0.04763, 0.4113, 0.01513, 0.4706, 0.000144, 0.4608, 0.03266, 0.5189, 0.02489, 0.5675, 0.000144, 0.5772, 0.0328, 0.5474, 0.04172, 0.4608, 0.03266, 0.4706, 0.000144, 0.5189, 0.02489, 0.4905, 0.04167, 0.5403, 0.05381, 0.5189, 0.05029, 0.5189, 0.02489, 0.5474, 0.04172, 0.5189, 0.02489, 0.5189, 0.05029, 0.4976, 0.05377, 0.4905, 0.04167, 0.5519, 0.05834, 0.5403, 0.05381, 0.5474, 0.04172, 0.5581, 0.05387, 0.4905, 0.04167, 0.4976, 0.05377, 0.486, 0.05827, 0.4798, 0.05378, 0.5551, 0.0619, 0.5519, 0.05834, 0.5581, 0.05387, 0.577, 0.058, 0.4798, 0.05378, 0.486, 0.05827, 0.4828, 0.06183, 0.4609, 0.05785, 0.5638, 0.07659, 0.5551, 0.0619, 0.577, 0.058, 0.6117, 0.07827, 0.4609, 0.05785, 0.4828, 0.06183, 0.474, 0.07651, 0.4259, 0.07799, 0.577, 0.058, 0.5772, 0.0328, 0.6214, 0.04809, 0.6117, 0.07827, 0.4164, 0.04763, 0.4608, 0.03266, 0.4609, 0.05785, 0.4259, 0.07799, 0.577, 0.058, 0.5581, 0.05387, 0.5474, 0.04172, 0.5772, 0.0328, 0.4905, 0.04167, 0.4798, 0.05378, 0.4609, 0.05785, 0.4608, 0.03266, 0.6267, 0.1114, 0.6117, 0.07827, 0.6214, 0.04809, 0.6605, 0.07608, 0.4164, 0.04763, 0.4259, 0.07799, 0.4106, 0.1112, 0.3768, 0.0753, 0.5831, 0.1085, 0.5638, 0.07659, 0.6117, 0.07827, 0.6267, 0.1114, 0.4259, 0.07799, 0.474, 0.07651, 0.4545, 0.1085, 0.4106, 0.1112, 0.5961, 0.1334, 0.6295, 0.1305, 0.6235, 0.1468, 0.6012, 0.1479, 0.4137, 0.1472, 0.4076, 0.1306, 0.4414, 0.1336, 0.4363, 0.1482, 0.5831, 0.1085, 0.6267, 0.1114, 0.6295, 0.1305, 0.5961, 0.1334, 0.4076, 0.1306, 0.4106, 0.1112, 0.4545, 0.1085, 0.4414, 0.1336, 0.6055, 0.1651, 0.6012, 0.1479, 0.6235, 0.1468, 0.6193, 0.1598, 0.4137, 0.1472, 0.4363, 0.1482, 0.432, 0.1656, 0.418, 0.1604, 0.6055, 0.1651, 0.6193, 0.1598, 0.6631, 0.1907, 0.6474, 0.2005, 0.3735, 0.1919, 0.418, 0.1604, 0.432, 0.1656, 0.3897, 0.2019, 0.9459, 0.07957, 0.8862, 0.1218, 0.8491, 0.09973, 0.8918, 0.03692, 0.1831, 0.09213, 0.1413, 0.1125, 0.07896, 0.06072, 0.1423, 0.02147, 0.8918, 0.03692, 0.8491, 0.09973, 0.7885, 0.08083, 0.8056, 0.01079, 0.2464, 0.07651, 0.1831, 0.09213, 0.1423, 0.02147, 0.2326, 0.003484, 0.8056, 0.01079, 0.7885, 0.08083, 0.687, 0.0772, 0.6724, 0.0222, 0.3499, 0.07596, 0.2464, 0.07651, 0.2326, 0.003484, 0.366, 0.02099, 0.6724, 0.0222, 0.687, 0.0772, 0.6605, 0.07608, 0.6494, 0.02238, 0.3768, 0.0753, 0.3499, 0.07596, 0.366, 0.02099, 0.3888, 0.02159, 0.6267, 0.1114, 0.6605, 0.07608, 0.687, 0.0772, 0.6295, 0.1305, 0.3499, 0.07596, 0.3768, 0.0753, 0.4106, 0.1112, 0.4076, 0.1306, 0.7299, 0.2564, 0.6982, 0.2169, 0.7602, 0.1932, 0.789, 0.2333, 0.2716, 0.1939, 0.3374, 0.2192, 0.3049, 0.2611, 0.2413, 0.237, 0.9945, 0.1677, 0.9091, 0.1833, 0.8862, 0.1218, 0.9459, 0.07957, 0.1413, 0.1125, 0.1079, 0.1791, 0.01183, 0.1554, 0.07896, 0.06072, 0.9117, 0.4024, 0.8629, 0.3386, 0.8941, 0.3019, 0.9629, 0.3448, 0.1238, 0.3155, 0.1606, 0.3568, 0.1064, 0.4327, 0.04397, 0.367, 0.9629, 0.3448, 0.8941, 0.3019, 0.9154, 0.2598, 0.9999, 0.2546, 0.09896, 0.267, 0.1238, 0.3155, 0.04397, 0.367, 0.000144, 0.2591, 0.9999, 0.2546, 0.9154, 0.2598, 0.9091, 0.1833, 0.9945, 0.1677, 0.1079, 0.1791, 0.09896, 0.267, 0.000144, 0.2591, 0.01183, 0.1554, 0.7495, 0.3347, 0.7359, 0.3121, 0.7663, 0.3008, 0.7892, 0.3137, 0.2674, 0.3101, 0.3011, 0.3206, 0.2882, 0.3465, 0.243, 0.3256, 0.7892, 0.3137, 0.7663, 0.3008, 0.8153, 0.2764, 0.8462, 0.2934, 0.2131, 0.2852, 0.2674, 0.3101, 0.243, 0.3256, 0.1785, 0.305, 0.8462, 0.2934, 0.8153, 0.2764, 0.845, 0.2564, 0.8735, 0.2659, 0.1797, 0.2633, 0.2131, 0.2852, 0.1785, 0.305, 0.1471, 0.2743, 0.8735, 0.2659, 0.845, 0.2564, 0.8591, 0.2282, 0.887, 0.2338, 0.1628, 0.2317, 0.1797, 0.2633, 0.1471, 0.2743, 0.1315, 0.2376, 0.8424, 0.1952, 0.875, 0.1847, 0.887, 0.2338, 0.8591, 0.2282, 0.1315, 0.2376, 0.1452, 0.1827, 0.1768, 0.1962, 0.1628, 0.2317, 0.9091, 0.1833, 0.9154, 0.2598, 0.887, 0.2338, 0.875, 0.1847, 0.1315, 0.2376, 0.09896, 0.267, 0.1079, 0.1791, 0.1452, 0.1827, 0.9154, 0.2598, 0.8941, 0.3019, 0.8735, 0.2659, 0.887, 0.2338, 0.1471, 0.2743, 0.1238, 0.3155, 0.09896, 0.267, 0.1315, 0.2376, 0.8941, 0.3019, 0.8629, 0.3386, 0.8462, 0.2934, 0.8735, 0.2659, 0.1785, 0.305, 0.1606, 0.3568, 0.1238, 0.3155, 0.1471, 0.2743, 0.8629, 0.3386, 0.7943, 0.3641, 0.7892, 0.3137, 0.8462, 0.2934, 0.243, 0.3256, 0.2398, 0.3826, 0.1606, 0.3568, 0.1785, 0.305, 0.7702, 0.3795, 0.7495, 0.3347, 0.7892, 0.3137, 0.7943, 0.3641, 0.243, 0.3256, 0.2882, 0.3465, 0.2681, 0.3987, 0.2398, 0.3826, 0.8455, 0.45, 0.7943, 0.3641, 0.8629, 0.3386, 0.9117, 0.4024, 0.1606, 0.3568, 0.2398, 0.3826, 0.1853, 0.4841, 0.1064, 0.4327, 0.8159, 0.4454, 0.7706, 0.4443, 0.7557, 0.4186, 0.7702, 0.3795, 0.287, 0.4429, 0.2714, 0.4733, 0.2193, 0.4772, 0.2681, 0.3987, 0.8159, 0.4454, 0.7702, 0.3795, 0.7943, 0.3641, 0.8455, 0.45, 0.2398, 0.3826, 0.2681, 0.3987, 0.2193, 0.4772, 0.1853, 0.4841, 0.8198, 0.4681, 0.8159, 0.4454, 0.8455, 0.45, 0.1853, 0.4841, 0.2193, 0.4772, 0.2159, 0.5036, 0.7359, 0.3121, 0.7299, 0.2564, 0.789, 0.2333, 0.7663, 0.3008, 0.2413, 0.237, 0.3049, 0.2611, 0.3011, 0.3206, 0.2674, 0.3101, 0.789, 0.2333, 0.8096, 0.2339, 0.8153, 0.2764, 0.7663, 0.3008, 0.2131, 0.2852, 0.2192, 0.2374, 0.2413, 0.237, 0.2674, 0.3101, 0.8096, 0.2339, 0.8293, 0.2196, 0.845, 0.2564, 0.8153, 0.2764, 0.1797, 0.2633, 0.1991, 0.2225, 0.2192, 0.2374, 0.2131, 0.2852, 0.8424, 0.1952, 0.8591, 0.2282, 0.845, 0.2564, 0.8293, 0.2196, 0.1797, 0.2633, 0.1628, 0.2317, 0.1768, 0.1962, 0.1991, 0.2225, 0.687, 0.0772, 0.7885, 0.08083, 0.7865, 0.1176, 0.7155, 0.1397, 0.2467, 0.1148, 0.2464, 0.07651, 0.3499, 0.07596, 0.3195, 0.1394, 0.7602, 0.1932, 0.7155, 0.1397, 0.7865, 0.1176, 0.7855, 0.1523, 0.2467, 0.1148, 0.3195, 0.1394, 0.2716, 0.1939, 0.246, 0.151, 0.6982, 0.2169, 0.6631, 0.1907, 0.7155, 0.1397, 0.7602, 0.1932, 0.3195, 0.1394, 0.3735, 0.1919, 0.3374, 0.2192, 0.2716, 0.1939, 0.6631, 0.1907, 0.6235, 0.1468, 0.6295, 0.1305, 0.7155, 0.1397, 0.4076, 0.1306, 0.4137, 0.1472, 0.3735, 0.1919, 0.3195, 0.1394, 0.6295, 0.1305, 0.687, 0.0772, 0.7155, 0.1397, 0.3195, 0.1394, 0.3499, 0.07596, 0.4076, 0.1306, 0.6631, 0.1907, 0.6193, 0.1598, 0.6235, 0.1468, 0.4137, 0.1472, 0.418, 0.1604, 0.3735, 0.1919, 0.8424, 0.1952, 0.8374, 0.1564, 0.8582, 0.1378, 0.875, 0.1847, 0.1717, 0.1323, 0.1966, 0.1552, 0.1768, 0.1962, 0.1452, 0.1827, 0.9091, 0.1833, 0.875, 0.1847, 0.8582, 0.1378, 0.8862, 0.1218, 0.1717, 0.1323, 0.1452, 0.1827, 0.1079, 0.1791, 0.1413, 0.1125, 0.7855, 0.1523, 0.7865, 0.1176, 0.8582, 0.1378, 0.8374, 0.1564, 0.1717, 0.1323, 0.2467, 0.1148, 0.246, 0.151, 0.1966, 0.1552, 0.7885, 0.08083, 0.8491, 0.09973, 0.8582, 0.1378, 0.7865, 0.1176, 0.1717, 0.1323, 0.1831, 0.09213, 0.2464, 0.07651, 0.2467, 0.1148, 0.8862, 0.1218, 0.8582, 0.1378, 0.8491, 0.09973, 0.1831, 0.09213, 0.1717, 0.1323, 0.1413, 0.1125, 0.5062, 0.9049, 0.4324, 0.8949, 0.4388, 0.8702, 0.4911, 0.8817, 0.3159, 0.8682, 0.3216, 0.8932, 0.2472, 0.9012, 0.263, 0.8783, 0.5062, 0.9049, 0.4911, 0.8817, 0.5728, 0.8605, 0.6048, 0.8799, 0.1815, 0.8547, 0.263, 0.8783, 0.2472, 0.9012, 0.1487, 0.8733, 0.6048, 0.8799, 0.5728, 0.8605, 0.5864, 0.794, 0.62, 0.7916, 0.1697, 0.7875, 0.1815, 0.8547, 0.1487, 0.8733, 0.1361, 0.7841, 0.62, 0.7916, 0.5864, 0.794, 0.549, 0.7464, 0.5638, 0.7392, 0.2087, 0.7409, 0.1697, 0.7875, 0.1361, 0.7841, 0.1941, 0.7332, 0.5638, 0.7392, 0.549, 0.7464, 0.5003, 0.7117, 0.5083, 0.6977, 0.2584, 0.7075, 0.2087, 0.7409, 0.1941, 0.7332, 0.2508, 0.6932, 0.5083, 0.6977, 0.5003, 0.7117, 0.4386, 0.6807, 0.4348, 0.6589, 0.321, 0.678, 0.2584, 0.7075, 0.2508, 0.6932, 0.3253, 0.6562, 0.5003, 0.7117, 0.5057, 0.7309, 0.453, 0.7, 0.4386, 0.6807, 0.3061, 0.697, 0.2525, 0.7266, 0.2584, 0.7075, 0.321, 0.678, 0.549, 0.7464, 0.5429, 0.7558, 0.5057, 0.7309, 0.5003, 0.7117, 0.2525, 0.7266, 0.2146, 0.7504, 0.2087, 0.7409, 0.2584, 0.7075, 0.5864, 0.794, 0.5681, 0.7874, 0.5429, 0.7558, 0.549, 0.7464, 0.2146, 0.7504, 0.1883, 0.7814, 0.1697, 0.7875, 0.2087, 0.7409, 0.5728, 0.8605, 0.5555, 0.8264, 0.5681, 0.7874, 0.5864, 0.794, 0.1883, 0.7814, 0.1998, 0.8209, 0.1815, 0.8547, 0.1697, 0.7875, 0.4911, 0.8817, 0.5012, 0.8444, 0.5555, 0.8264, 0.5728, 0.8605, 0.1998, 0.8209, 0.2538, 0.8405, 0.263, 0.8783, 0.1815, 0.8547, 0.4911, 0.8817, 0.4388, 0.8702, 0.4578, 0.84, 0.5012, 0.8444, 0.2976, 0.8374, 0.3159, 0.8682, 0.263, 0.8783, 0.2538, 0.8405, 0.7602, 0.1932, 0.7855, 0.1523, 0.796, 0.177, 0.7832, 0.1874, 0.2336, 0.1756, 0.246, 0.151, 0.2716, 0.1939, 0.247, 0.1871, 0.391, 0.6119, 0.4348, 0.6589, 0.4386, 0.6807, 0.3948, 0.6861, 0.321, 0.678, 0.3253, 0.6562, 0.3699, 0.6102, 0.3648, 0.6844, 0.789, 0.2333, 0.7602, 0.1932, 0.7832, 0.1874, 0.8096, 0.2339, 0.247, 0.1871, 0.2716, 0.1939, 0.2413, 0.237, 0.2192, 0.2374, 0.3917, 0.8621, 0.4016, 0.8415, 0.4388, 0.8702, 0.4324, 0.8949, 0.3159, 0.8682, 0.354, 0.8403, 0.3634, 0.8613, 0.3216, 0.8932, 0.4386, 0.6807, 0.453, 0.7, 0.435, 0.7183, 0.3948, 0.6861, 0.3237, 0.7157, 0.3061, 0.697, 0.321, 0.678, 0.3648, 0.6844, 0.4337, 0.7297, 0.3847, 0.7103, 0.3948, 0.6861, 0.435, 0.7183, 0.3648, 0.6844, 0.3744, 0.709, 0.3247, 0.7272, 0.3237, 0.7157, 0.411, 0.7477, 0.3847, 0.7103, 0.4337, 0.7297, 0.4278, 0.7428, 0.3247, 0.7272, 0.3744, 0.709, 0.347, 0.7458, 0.3303, 0.7405, 0.4181, 0.7849, 0.3847, 0.7954, 0.3847, 0.7103, 0.411, 0.7477, 0.3744, 0.709, 0.3723, 0.7945, 0.339, 0.7831, 0.347, 0.7458, 0.4016, 0.8415, 0.3847, 0.7954, 0.4181, 0.7849, 0.4313, 0.8175, 0.339, 0.7831, 0.3723, 0.7945, 0.354, 0.8403, 0.3248, 0.8155, 0.4388, 0.8702, 0.4016, 0.8415, 0.4313, 0.8175, 0.4578, 0.84, 0.3248, 0.8155, 0.354, 0.8403, 0.3159, 0.8682, 0.2976, 0.8374, 0.8096, 0.2339, 0.8163, 0.2031, 0.8251, 0.2098, 0.8293, 0.2196, 0.1998, 0.2148, 0.2098, 0.2062, 0.2192, 0.2374, 0.1991, 0.2225, 0.8096, 0.2339, 0.7832, 0.1874, 0.8022, 0.1846, 0.8163, 0.2031, 0.2265, 0.1831, 0.247, 0.1871, 0.2192, 0.2374, 0.2098, 0.2062, 0.7832, 0.1874, 0.796, 0.177, 0.8022, 0.1846, 0.2265, 0.1831, 0.2336, 0.1756, 0.247, 0.1871, 0.4578, 0.84, 0.4313, 0.8175, 0.4485, 0.8046, 0.4734, 0.8247, 0.3079, 0.802, 0.3248, 0.8155, 0.2976, 0.8374, 0.2824, 0.8215, 0.4313, 0.8175, 0.4181, 0.7849, 0.4359, 0.7796, 0.4485, 0.8046, 0.3212, 0.7772, 0.339, 0.7831, 0.3248, 0.8155, 0.3079, 0.802, 0.4181, 0.7849, 0.411, 0.7477, 0.4237, 0.7542, 0.4359, 0.7796, 0.3341, 0.752, 0.347, 0.7458, 0.339, 0.7831, 0.3212, 0.7772, 0.411, 0.7477, 0.4278, 0.7428, 0.4379, 0.7498, 0.4237, 0.7542, 0.3199, 0.7473, 0.3303, 0.7405, 0.347, 0.7458, 0.3341, 0.752, 0.4278, 0.7428, 0.4337, 0.7297, 0.4454, 0.732, 0.4379, 0.7498, 0.3129, 0.7292, 0.3247, 0.7272, 0.3303, 0.7405, 0.3199, 0.7473, 0.4337, 0.7297, 0.435, 0.7183, 0.441, 0.7244, 0.4454, 0.732, 0.3175, 0.7217, 0.3237, 0.7157, 0.3247, 0.7272, 0.3129, 0.7292, 0.435, 0.7183, 0.453, 0.7, 0.4553, 0.7137, 0.441, 0.7244, 0.3035, 0.7107, 0.3061, 0.697, 0.3237, 0.7157, 0.3175, 0.7217, 0.5012, 0.8444, 0.4578, 0.84, 0.4734, 0.8247, 0.5125, 0.8288, 0.2824, 0.8215, 0.2976, 0.8374, 0.2538, 0.8405, 0.243, 0.8246, 0.5555, 0.8264, 0.5012, 0.8444, 0.5125, 0.8288, 0.5509, 0.8118, 0.243, 0.8246, 0.2538, 0.8405, 0.1998, 0.8209, 0.2048, 0.8064, 0.5681, 0.7874, 0.5555, 0.8264, 0.5509, 0.8118, 0.5521, 0.7877, 0.2048, 0.8064, 0.1998, 0.8209, 0.1883, 0.7814, 0.2043, 0.7822, 0.5429, 0.7558, 0.5681, 0.7874, 0.5521, 0.7877, 0.5394, 0.7645, 0.2043, 0.7822, 0.1883, 0.7814, 0.2146, 0.7504, 0.2178, 0.7593, 0.5057, 0.7309, 0.5429, 0.7558, 0.5394, 0.7645, 0.5084, 0.7431, 0.2178, 0.7593, 0.2146, 0.7504, 0.2525, 0.7266, 0.2494, 0.7387, 0.453, 0.7, 0.5057, 0.7309, 0.5084, 0.7431, 0.4553, 0.7137, 0.2494, 0.7387, 0.2525, 0.7266, 0.3061, 0.697, 0.3035, 0.7107, 0.4379, 0.7498, 0.4454, 0.732, 0.4708, 0.7484, 0.4548, 0.7617, 0.287, 0.745, 0.3129, 0.7292, 0.3199, 0.7473, 0.3027, 0.7587, 0.4548, 0.7617, 0.4708, 0.7484, 0.4889, 0.7705, 0.4754, 0.7839, 0.2683, 0.7667, 0.287, 0.745, 0.3027, 0.7587, 0.2814, 0.7805, 0.4754, 0.7839, 0.4889, 0.7705, 0.5037, 0.7876, 0.4945, 0.8025, 0.253, 0.7834, 0.2683, 0.7667, 0.2814, 0.7805, 0.2618, 0.7986, 0.4945, 0.8025, 0.5037, 0.7876, 0.5186, 0.7916, 0.5168, 0.8073, 0.2379, 0.787, 0.253, 0.7834, 0.2618, 0.7986, 0.2392, 0.8029, 0.5125, 0.8288, 0.4734, 0.8247, 0.4945, 0.8025, 0.5168, 0.8073, 0.2618, 0.7986, 0.2824, 0.8215, 0.243, 0.8246, 0.2392, 0.8029, 0.4485, 0.8046, 0.4754, 0.7839, 0.4945, 0.8025, 0.4734, 0.8247, 0.2618, 0.7986, 0.2814, 0.7805, 0.3079, 0.802, 0.2824, 0.8215, 0.4485, 0.8046, 0.4359, 0.7796, 0.4548, 0.7617, 0.4754, 0.7839, 0.3027, 0.7587, 0.3212, 0.7772, 0.3079, 0.802, 0.2814, 0.7805, 0.4379, 0.7498, 0.4548, 0.7617, 0.4359, 0.7796, 0.4237, 0.7542, 0.3212, 0.7772, 0.3027, 0.7587, 0.3199, 0.7473, 0.3341, 0.752, 0.441, 0.7244, 0.4553, 0.7137, 0.4708, 0.7484, 0.4454, 0.732, 0.287, 0.745, 0.3035, 0.7107, 0.3175, 0.7217, 0.3129, 0.7292, 0.5084, 0.7431, 0.4889, 0.7705, 0.4708, 0.7484, 0.4553, 0.7137, 0.287, 0.745, 0.2683, 0.7667, 0.2494, 0.7387, 0.3035, 0.7107, 0.5394, 0.7645, 0.5037, 0.7876, 0.4889, 0.7705, 0.5084, 0.7431, 0.2683, 0.7667, 0.253, 0.7834, 0.2178, 0.7593, 0.2494, 0.7387, 0.5521, 0.7877, 0.5186, 0.7916, 0.5037, 0.7876, 0.5394, 0.7645, 0.253, 0.7834, 0.2379, 0.787, 0.2043, 0.7822, 0.2178, 0.7593, 0.5509, 0.8118, 0.5168, 0.8073, 0.5186, 0.7916, 0.5521, 0.7877, 0.2379, 0.787, 0.2392, 0.8029, 0.2048, 0.8064, 0.2043, 0.7822, 0.5125, 0.8288, 0.5168, 0.8073, 0.5509, 0.8118, 0.2048, 0.8064, 0.2392, 0.8029, 0.243, 0.8246, 0.5083, 0.6977, 0.4348, 0.6589, 0.4841, 0.6288, 0.5434, 0.6835, 0.2769, 0.6251, 0.3253, 0.6562, 0.2508, 0.6932, 0.2161, 0.6781, 0.5638, 0.7392, 0.5083, 0.6977, 0.5434, 0.6835, 0.5811, 0.7269, 0.2161, 0.6781, 0.2508, 0.6932, 0.1941, 0.7332, 0.1772, 0.7204, 0.62, 0.7916, 0.5638, 0.7392, 0.5811, 0.7269, 0.6167, 0.76, 0.1772, 0.7204, 0.1941, 0.7332, 0.1361, 0.7841, 0.1404, 0.7524, 0.7075, 0.7599, 0.62, 0.7916, 0.6167, 0.76, 0.6606, 0.7412, 0.1404, 0.7524, 0.1361, 0.7841, 0.04953, 0.7488, 0.09704, 0.7321, 0.7455, 0.6521, 0.7075, 0.7599, 0.6606, 0.7412, 0.6773, 0.6704, 0.09704, 0.7321, 0.04953, 0.7488, 0.01941, 0.6397, 0.08356, 0.662, 0.7408, 0.5724, 0.7455, 0.6521, 0.6773, 0.6704, 0.6714, 0.5927, 0.08356, 0.662, 0.01941, 0.6397, 0.03366, 0.5644, 0.09282, 0.5899, 0.6773, 0.6704, 0.5434, 0.6835, 0.4841, 0.6288, 0.6714, 0.5927, 0.2769, 0.6251, 0.2161, 0.6781, 0.08356, 0.662, 0.09282, 0.5899, 0.6773, 0.6704, 0.6606, 0.7412, 0.5811, 0.7269, 0.5434, 0.6835, 0.1772, 0.7204, 0.09704, 0.7321, 0.08356, 0.662, 0.2161, 0.6781, 0.6606, 0.7412, 0.6167, 0.76, 0.5811, 0.7269, 0.1772, 0.7204, 0.1404, 0.7524, 0.09704, 0.7321, 0.8424, 0.1952, 0.8293, 0.2196, 0.8346, 0.2069, 0.8347, 0.207, 0.03366, 0.5644, 0.05122, 0.5227, 0.145, 0.5626, 0.09282, 0.5899, 0.6204, 0.5657, 0.6714, 0.5927, 0.4841, 0.6288, 0.4981, 0.5523, 0.2769, 0.6251, 0.09282, 0.5899, 0.145, 0.5626, 0.2642, 0.5501, 0.391, 0.6119, 0.4981, 0.5523, 0.4841, 0.6288, 0.4348, 0.6589, 0.2769, 0.6251, 0.2642, 0.5501, 0.3699, 0.6102, 0.3253, 0.6562])
me_suzanne.use_remesh_preserve_volume = False
me_suzanne.use_remesh_preserve_attributes = False
me_suzanne.use_mirror_vertex_groups = False
me_suzanne.update()

# ---- objects
ob_cube = bpy.data.objects.new('Cube', me_cube)
ob_light = bpy.data.objects.new('Light', light_light)
ob_camera = bpy.data.objects.new('Camera', cam_camera)
ob_suzanne = bpy.data.objects.new('Suzanne', me_suzanne)

# ---- transforms, parenting, visibility, modifiers, constraints
ob_cube.location = (0.0, 0.0, 0.0)
ob_cube.lock_rotations_4d = False
ob_cube.empty_display_type = 'ARROWS'
ob_cube.lineart.crease_threshold = 0.0
ob_light.location = (4.076, 1.005, 5.904)
ob_light.rotation_euler = (0.6503, 0.05522, 1.866)
ob_light.lock_rotations_4d = False
ob_light.empty_display_type = 'ARROWS'
ob_light.color = (0.0, 0.0, 0.0, 0.0)
ob_light.lineart.crease_threshold = 0.0
ob_camera.location = (7.359, -6.926, 4.958)
ob_camera.rotation_euler = (1.109, 0.0, 0.8149)
ob_camera.lock_rotations_4d = False
ob_camera.empty_display_type = 'ARROWS'
ob_camera.color = (0.0, 0.0, 0.0, 0.0)
ob_camera.display_type = 'WIRE'
ob_camera.lineart.crease_threshold = 0.0
ob_suzanne.location = (2.357, 5.283, -0.04333)
ob_suzanne.lineart.crease_threshold = 0.0

# ---- collection membership
col_collection.objects.link(ob_cube)
col_collection.objects.link(ob_light)
col_collection.objects.link(ob_camera)
col_collection.objects.link(ob_suzanne)

# ---- scene / render settings (as saved in the file)
scene.camera = ob_camera
scene.frame_start = 1; scene.frame_end = 250; scene.frame_set(1)
scene.render.engine = 'BLENDER_EEVEE_NEXT'
scene.cycles.use_denoising = False
scene.cycles.samples = 128
scene.cycles.sampling_pattern = 'TABULATED_SOBOL'
scene.cycles.use_adaptive_sampling = False
scene.cycles.use_light_tree = False
scene.view_settings.view_transform = 'Filmic'
bpy.context.view_layer.update()
